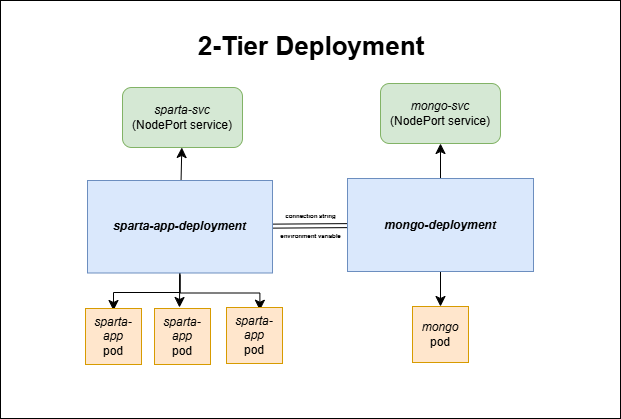

The diagram above was exported from draw.io. Its source (the exported page's mxGraphModel, read from the mxfile embedded in the PNG):
<mxGraphModel dx="1194" dy="858" grid="0" gridSize="10" guides="1" tooltips="1" connect="1" arrows="1" fold="1" page="0" pageScale="1" pageWidth="827" pageHeight="1169" math="0" shadow="0">
  <root>
    <mxCell id="0" />
    <mxCell id="1" parent="0" />
    <mxCell id="TtxtH3-b4a4h8pvFQ2LP-27" value="" style="rounded=0;whiteSpace=wrap;html=1;" parent="1" vertex="1">
      <mxGeometry x="-103" y="-85" width="620" height="418" as="geometry" />
    </mxCell>
    <mxCell id="TtxtH3-b4a4h8pvFQ2LP-8" value="" style="edgeStyle=orthogonalEdgeStyle;rounded=0;orthogonalLoop=1;jettySize=auto;html=1;fontSize=12;startSize=8;endSize=8;entryX=0.596;entryY=0.049;entryDx=0;entryDy=0;entryPerimeter=0;" parent="1" source="TtxtH3-b4a4h8pvFQ2LP-1" target="TtxtH3-b4a4h8pvFQ2LP-6" edge="1">
      <mxGeometry relative="1" as="geometry">
        <mxPoint x="154" y="222" as="targetPoint" />
      </mxGeometry>
    </mxCell>
    <mxCell id="TtxtH3-b4a4h8pvFQ2LP-9" style="edgeStyle=elbowEdgeStyle;rounded=0;orthogonalLoop=1;jettySize=auto;html=1;entryX=0.5;entryY=0;entryDx=0;entryDy=0;fontSize=12;startSize=8;endSize=8;elbow=vertical;" parent="1" edge="1">
      <mxGeometry relative="1" as="geometry">
        <mxPoint x="76.5" y="189.5" as="sourcePoint" />
        <mxPoint x="10" y="225" as="targetPoint" />
      </mxGeometry>
    </mxCell>
    <mxCell id="TtxtH3-b4a4h8pvFQ2LP-10" style="edgeStyle=none;curved=1;rounded=0;orthogonalLoop=1;jettySize=auto;html=1;fontSize=12;startSize=8;endSize=8;" parent="1" source="TtxtH3-b4a4h8pvFQ2LP-1" edge="1">
      <mxGeometry relative="1" as="geometry">
        <mxPoint x="76" y="222" as="targetPoint" />
      </mxGeometry>
    </mxCell>
    <mxCell id="TtxtH3-b4a4h8pvFQ2LP-14" value="" style="edgeStyle=none;curved=1;rounded=0;orthogonalLoop=1;jettySize=auto;html=1;fontSize=12;shape=link;" parent="1" source="TtxtH3-b4a4h8pvFQ2LP-1" target="TtxtH3-b4a4h8pvFQ2LP-3" edge="1">
      <mxGeometry relative="1" as="geometry" />
    </mxCell>
    <mxCell id="TtxtH3-b4a4h8pvFQ2LP-25" value="" style="edgeStyle=none;curved=1;rounded=0;orthogonalLoop=1;jettySize=auto;html=1;fontSize=12;startSize=8;endSize=8;" parent="1" source="TtxtH3-b4a4h8pvFQ2LP-1" target="TtxtH3-b4a4h8pvFQ2LP-20" edge="1">
      <mxGeometry relative="1" as="geometry" />
    </mxCell>
    <mxCell id="TtxtH3-b4a4h8pvFQ2LP-1" value="&lt;i&gt;sparta-app-deployment&lt;/i&gt;" style="rounded=0;whiteSpace=wrap;html=1;fontStyle=1;fillColor=#dae8fc;strokeColor=#6c8ebf;" parent="1" vertex="1">
      <mxGeometry x="-16" y="95" width="185" height="92.5" as="geometry" />
    </mxCell>
    <mxCell id="TtxtH3-b4a4h8pvFQ2LP-13" style="edgeStyle=none;curved=1;rounded=0;orthogonalLoop=1;jettySize=auto;html=1;entryX=0.5;entryY=0;entryDx=0;entryDy=0;fontSize=12;startSize=8;endSize=8;" parent="1" source="TtxtH3-b4a4h8pvFQ2LP-3" target="TtxtH3-b4a4h8pvFQ2LP-12" edge="1">
      <mxGeometry relative="1" as="geometry" />
    </mxCell>
    <mxCell id="TtxtH3-b4a4h8pvFQ2LP-24" style="edgeStyle=none;curved=1;rounded=0;orthogonalLoop=1;jettySize=auto;html=1;entryX=0.5;entryY=1;entryDx=0;entryDy=0;fontSize=12;startSize=8;endSize=8;" parent="1" source="TtxtH3-b4a4h8pvFQ2LP-3" target="TtxtH3-b4a4h8pvFQ2LP-21" edge="1">
      <mxGeometry relative="1" as="geometry" />
    </mxCell>
    <mxCell id="TtxtH3-b4a4h8pvFQ2LP-3" value="mongo-deployment" style="rounded=0;whiteSpace=wrap;html=1;fontStyle=3;fillColor=#dae8fc;strokeColor=#6c8ebf;" parent="1" vertex="1">
      <mxGeometry x="244" y="93" width="186" height="93" as="geometry" />
    </mxCell>
    <mxCell id="TtxtH3-b4a4h8pvFQ2LP-4" value="&lt;i&gt;sparta-app&lt;/i&gt;&lt;div&gt;pod&lt;/div&gt;" style="whiteSpace=wrap;html=1;aspect=fixed;fillColor=#ffe6cc;strokeColor=#d79b00;" parent="1" vertex="1">
      <mxGeometry x="-18" y="223" width="56" height="56" as="geometry" />
    </mxCell>
    <mxCell id="TtxtH3-b4a4h8pvFQ2LP-5" value="&lt;i&gt;sparta-app&lt;/i&gt;&lt;div&gt;pod&lt;/div&gt;" style="whiteSpace=wrap;html=1;aspect=fixed;fillColor=#ffe6cc;strokeColor=#d79b00;" parent="1" vertex="1">
      <mxGeometry x="51" y="223" width="56" height="56" as="geometry" />
    </mxCell>
    <mxCell id="TtxtH3-b4a4h8pvFQ2LP-6" value="&lt;i&gt;sparta-app&lt;/i&gt;&lt;div&gt;pod&lt;/div&gt;" style="whiteSpace=wrap;html=1;aspect=fixed;fillColor=#ffe6cc;strokeColor=#d79b00;" parent="1" vertex="1">
      <mxGeometry x="123" y="222" width="56" height="56" as="geometry" />
    </mxCell>
    <mxCell id="TtxtH3-b4a4h8pvFQ2LP-12" value="&lt;i&gt;mongo&lt;/i&gt;&lt;br&gt;&lt;div&gt;pod&lt;/div&gt;" style="whiteSpace=wrap;html=1;aspect=fixed;fillColor=#ffe6cc;strokeColor=#d79b00;" parent="1" vertex="1">
      <mxGeometry x="309" y="221" width="56" height="56" as="geometry" />
    </mxCell>
    <mxCell id="TtxtH3-b4a4h8pvFQ2LP-15" value="&lt;font style=&quot;font-size: 6px;&quot;&gt;connection string environment variable&lt;/font&gt;" style="text;strokeColor=none;fillColor=none;html=1;align=center;verticalAlign=middle;whiteSpace=wrap;rounded=0;fontSize=16;fontStyle=1" parent="1" vertex="1">
      <mxGeometry x="167" y="119.5" width="81" height="35.5" as="geometry" />
    </mxCell>
    <mxCell id="TtxtH3-b4a4h8pvFQ2LP-20" value="&lt;i&gt;sparta-svc&lt;/i&gt;&lt;div&gt;(NodePort service)&lt;/div&gt;" style="rounded=1;whiteSpace=wrap;html=1;fillColor=#d5e8d4;strokeColor=#82b366;" parent="1" vertex="1">
      <mxGeometry x="19" y="2" width="120" height="60" as="geometry" />
    </mxCell>
    <mxCell id="TtxtH3-b4a4h8pvFQ2LP-21" value="&lt;i&gt;mongo-svc&lt;/i&gt;&lt;div&gt;(NodePort service)&lt;/div&gt;" style="rounded=1;whiteSpace=wrap;html=1;fillColor=#d5e8d4;strokeColor=#82b366;" parent="1" vertex="1">
      <mxGeometry x="277" y="-2" width="120" height="60" as="geometry" />
    </mxCell>
    <mxCell id="TtxtH3-b4a4h8pvFQ2LP-28" value="&lt;b&gt;&lt;font style=&quot;font-size: 26px;&quot;&gt;2-Tier Deployment&lt;/font&gt;&lt;/b&gt;" style="text;strokeColor=none;fillColor=none;html=1;align=center;verticalAlign=middle;whiteSpace=wrap;rounded=0;fontSize=16;" parent="1" vertex="1">
      <mxGeometry x="73.5" y="-54" width="268" height="30" as="geometry" />
    </mxCell>
  </root>
</mxGraphModel>